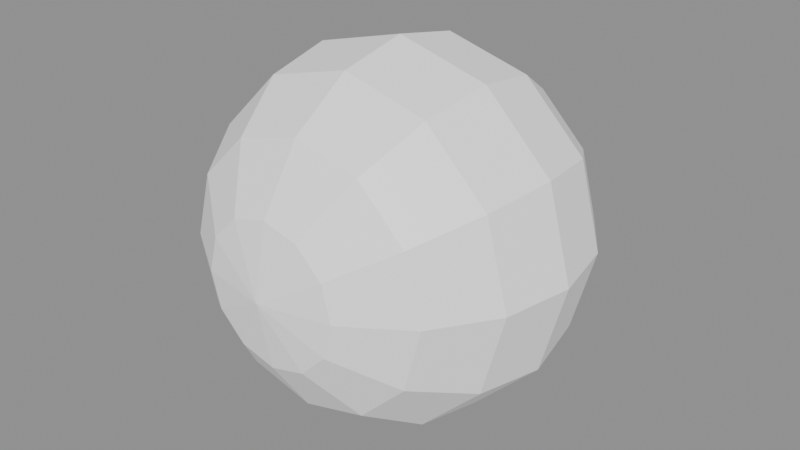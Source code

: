 # Source: sphere-v1.blend  (saved by Blender 4.0.36; exported with 4.5.12 LTS)
import bpy
from mathutils import Matrix  # noqa: F401  (used for matrix-valued properties, if any)

bpy.ops.wm.read_factory_settings(use_empty=True)
scene = bpy.context.scene
scene.name = 'Scene'

# ---- materials (node trees are filled in below, after node groups)
mat_mat_marker = bpy.data.materials.new('mat/marker')
mat_mat_marker.use_transparent_shadow = False
mat_mat_marker.diffuse_color = (0.98, 0.98, 1.0, 1.0)

# ---- material node trees
mat_mat_marker.use_nodes = True; mat_mat_marker.node_tree.nodes.clear()
_N = mat_mat_marker.node_tree.nodes; _L = mat_mat_marker.node_tree.links
n0 = _N.new('ShaderNodeBsdfPrincipled'); n0.name = 'Principled BSDF'; n0.location = (10, 300)
n0.inputs[0].default_value = (0.98, 0.98, 1.0, 1.0)
n0.inputs[2].default_value = 0.34
n0.inputs[3].default_value = 1.45
n0.inputs[27].default_value = (0.98, 0.98, 1.0, 1.0)
n0.inputs[28].default_value = 0.1
n1 = _N.new('ShaderNodeOutputMaterial'); n1.name = 'Material Output'; n1.location = (300, 300)
_L.new(n0.outputs[0], n1.inputs[0])
n1.is_active_output = True

# ---- meshes
me_athlete_marker_sphere_v1_mesh = bpy.data.meshes.new('athlete-marker/sphere-v1/mesh')
me_athlete_marker_sphere_v1_mesh.from_pydata([(0.0, 0.09, 0.0), (0.03444, 0.08315, 0.0), (0.02983, 0.08315, 0.01722), (0.01722, 0.08315, 0.02983), (2.109e-18, 0.08315, 0.03444), (-0.01722, 0.08315, 0.02983), (-0.02983, 0.08315, 0.01722), (-0.03444, 0.08315, 4.218e-18), (-0.02983, 0.08315, -0.01722), (-0.01722, 0.08315, -0.02983), (-6.327e-18, 0.08315, -0.03444), (0.01722, 0.08315, -0.02983), (0.02983, 0.08315, -0.01722), (0.06364, 0.06364, 0.0), (0.05511, 0.06364, 0.03182), (0.03182, 0.06364, 0.05511), (3.897e-18, 0.06364, 0.06364), (-0.03182, 0.06364, 0.05511), (-0.05511, 0.06364, 0.03182), (-0.06364, 0.06364, 7.794e-18), (-0.05511, 0.06364, -0.03182), (-0.03182, 0.06364, -0.05511), (-1.169e-17, 0.06364, -0.06364), (0.03182, 0.06364, -0.05511), (0.05511, 0.06364, -0.03182), (0.08315, 0.03444, 0.0), (0.07201, 0.03444, 0.04157), (0.04157, 0.03444, 0.07201), (5.091e-18, 0.03444, 0.08315), (-0.04157, 0.03444, 0.07201), (-0.07201, 0.03444, 0.04157), (-0.08315, 0.03444, 1.018e-17), (-0.07201, 0.03444, -0.04157), (-0.04157, 0.03444, -0.07201), (-1.527e-17, 0.03444, -0.08315), (0.04157, 0.03444, -0.07201), (0.07201, 0.03444, -0.04157), (0.09, 5.511e-18, 0.0), (0.07794, 5.511e-18, 0.045), (0.045, 5.511e-18, 0.07794), (5.511e-18, 5.511e-18, 0.09), (-0.045, 5.511e-18, 0.07794), (-0.07794, 5.511e-18, 0.045), (-0.09, 5.511e-18, 1.102e-17), (-0.07794, 5.511e-18, -0.045), (-0.045, 5.511e-18, -0.07794), (-1.653e-17, 5.511e-18, -0.09), (0.045, 5.511e-18, -0.07794), (0.07794, 5.511e-18, -0.045), (0.08315, -0.03444, 0.0), (0.07201, -0.03444, 0.04157), (0.04157, -0.03444, 0.07201), (5.091e-18, -0.03444, 0.08315), (-0.04157, -0.03444, 0.07201), (-0.07201, -0.03444, 0.04157), (-0.08315, -0.03444, 1.018e-17), (-0.07201, -0.03444, -0.04157), (-0.04157, -0.03444, -0.07201), (-1.527e-17, -0.03444, -0.08315), (0.04157, -0.03444, -0.07201), (0.07201, -0.03444, -0.04157), (0.06364, -0.06364, 0.0), (0.05511, -0.06364, 0.03182), (0.03182, -0.06364, 0.05511), (3.897e-18, -0.06364, 0.06364), (-0.03182, -0.06364, 0.05511), (-0.05511, -0.06364, 0.03182), (-0.06364, -0.06364, 7.794e-18), (-0.05511, -0.06364, -0.03182), (-0.03182, -0.06364, -0.05511), (-1.169e-17, -0.06364, -0.06364), (0.03182, -0.06364, -0.05511), (0.05511, -0.06364, -0.03182), (0.03444, -0.08315, 0.0), (0.02983, -0.08315, 0.01722), (0.01722, -0.08315, 0.02983), (2.109e-18, -0.08315, 0.03444), (-0.01722, -0.08315, 0.02983), (-0.02983, -0.08315, 0.01722), (-0.03444, -0.08315, 4.218e-18), (-0.02983, -0.08315, -0.01722), (-0.01722, -0.08315, -0.02983), (-6.327e-18, -0.08315, -0.03444), (0.01722, -0.08315, -0.02983), (0.02983, -0.08315, -0.01722), (0.0, -0.09, 0.0)], [], [(0, 1, 2), (0, 2, 3), (0, 3, 4), (0, 4, 5), (0, 5, 6), (0, 6, 7), (0, 7, 8), (0, 8, 9), (0, 9, 10), (0, 10, 11), (0, 11, 12), (0, 12, 1), (1, 13, 14), (1, 14, 2), (2, 14, 15), (2, 15, 3), (3, 15, 16), (3, 16, 4), (4, 16, 17), (4, 17, 5), (5, 17, 18), (5, 18, 6), (6, 18, 19), (6, 19, 7), (7, 19, 20), (7, 20, 8), (8, 20, 21), (8, 21, 9), (9, 21, 22), (9, 22, 10), (10, 22, 23), (10, 23, 11), (11, 23, 24), (11, 24, 12), (12, 24, 13), (12, 13, 1), (13, 25, 26), (13, 26, 14), (14, 26, 27), (14, 27, 15), (15, 27, 28), (15, 28, 16), (16, 28, 29), (16, 29, 17), (17, 29, 30), (17, 30, 18), (18, 30, 31), (18, 31, 19), (19, 31, 32), (19, 32, 20), (20, 32, 33), (20, 33, 21), (21, 33, 34), (21, 34, 22), (22, 34, 35), (22, 35, 23), (23, 35, 36), (23, 36, 24), (24, 36, 25), (24, 25, 13), (25, 37, 38), (25, 38, 26), (26, 38, 39), (26, 39, 27), (27, 39, 40), (27, 40, 28), (28, 40, 41), (28, 41, 29), (29, 41, 42), (29, 42, 30), (30, 42, 43), (30, 43, 31), (31, 43, 44), (31, 44, 32), (32, 44, 45), (32, 45, 33), (33, 45, 46), (33, 46, 34), (34, 46, 47), (34, 47, 35), (35, 47, 48), (35, 48, 36), (36, 48, 37), (36, 37, 25), (37, 49, 50), (37, 50, 38), (38, 50, 51), (38, 51, 39), (39, 51, 52), (39, 52, 40), (40, 52, 53), (40, 53, 41), (41, 53, 54), (41, 54, 42), (42, 54, 55), (42, 55, 43), (43, 55, 56), (43, 56, 44), (44, 56, 57), (44, 57, 45), (45, 57, 58), (45, 58, 46), (46, 58, 59), (46, 59, 47), (47, 59, 60), (47, 60, 48), (48, 60, 49), (48, 49, 37), (49, 61, 62), (49, 62, 50), (50, 62, 63), (50, 63, 51), (51, 63, 64), (51, 64, 52), (52, 64, 65), (52, 65, 53), (53, 65, 66), (53, 66, 54), (54, 66, 67), (54, 67, 55), (55, 67, 68), (55, 68, 56), (56, 68, 69), (56, 69, 57), (57, 69, 70), (57, 70, 58), (58, 70, 71), (58, 71, 59), (59, 71, 72), (59, 72, 60), (60, 72, 61), (60, 61, 49), (61, 73, 74), (61, 74, 62), (62, 74, 75), (62, 75, 63), (63, 75, 76), (63, 76, 64), (64, 76, 77), (64, 77, 65), (65, 77, 78), (65, 78, 66), (66, 78, 79), (66, 79, 67), (67, 79, 80), (67, 80, 68), (68, 80, 81), (68, 81, 69), (69, 81, 82), (69, 82, 70), (70, 82, 83), (70, 83, 71), (71, 83, 84), (71, 84, 72), (72, 84, 73), (72, 73, 61), (73, 85, 74), (74, 85, 75), (75, 85, 76), (76, 85, 77), (77, 85, 78), (78, 85, 79), (79, 85, 80), (80, 85, 81), (81, 85, 82), (82, 85, 83), (83, 85, 84), (84, 85, 73)])
me_athlete_marker_sphere_v1_mesh.materials.append(mat_mat_marker)
me_athlete_marker_sphere_v1_mesh.update()

# ---- objects
ob_athlete_marker_sphere_v1 = bpy.data.objects.new('athlete-marker/sphere-v1', me_athlete_marker_sphere_v1_mesh)

# ---- transforms, parenting, visibility, modifiers, constraints
ob_athlete_marker_sphere_v1.location = (0.0, 0.0, 0.0)

# ---- collection membership
scene.collection.objects.link(ob_athlete_marker_sphere_v1)

# ---- scene / render settings (as saved in the file)
scene.frame_start = 1; scene.frame_end = 250; scene.frame_set(1)
scene.render.engine = 'BLENDER_EEVEE_NEXT'
scene.cycles.sampling_pattern = 'TABULATED_SOBOL'
bpy.context.view_layer.update()

# ---- added for rendering (the .blend has no active camera and no usable light): camera, sun + grey world if the file has none
cam_auto = bpy.data.cameras.new('AutoCamera')
cam_auto.lens = 50.0
cam_auto.sensor_width = 36.0
cam_auto.clip_end = 1000.0
ob_auto_camera = bpy.data.objects.new('AutoCamera', cam_auto)
scene.collection.objects.link(ob_auto_camera)
ob_auto_camera.location = (0.288456, -0.346148, 0.230765)
ob_auto_camera.rotation_euler = (1.09748, -7.21219e-08, 0.694738)
scene.camera = ob_auto_camera
light_auto_sun = bpy.data.lights.new('AutoSun', 'SUN')
light_auto_sun.energy = 3.0
light_auto_sun.angle = 0.0523599
ob_auto_sun = bpy.data.objects.new('AutoSun', light_auto_sun)
scene.collection.objects.link(ob_auto_sun)
ob_auto_sun.rotation_euler = (0.872665, 0.174533, 0.523599)
if scene.world is None:
    world_auto = bpy.data.worlds.new('AutoWorld')
    world_auto.color = (0.3, 0.3, 0.3)
    scene.world = world_auto
bpy.context.view_layer.update()

